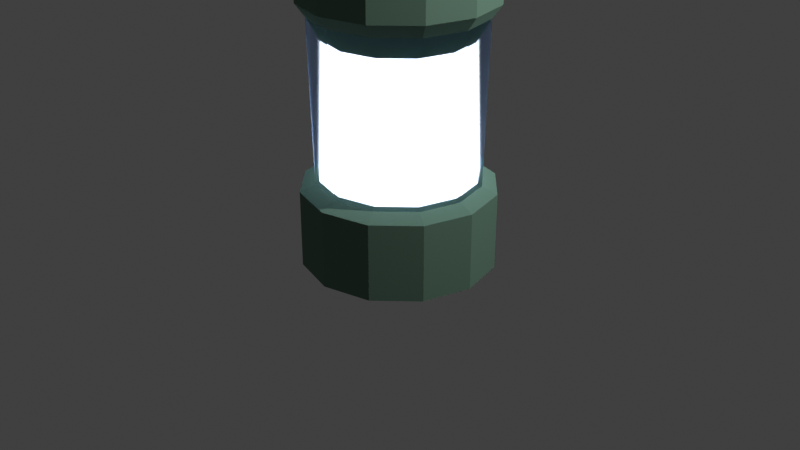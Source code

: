 # Source: 1.blend  (saved by Blender 2.83.20; exported with 4.5.12 LTS)
import bpy
from mathutils import Matrix  # noqa: F401  (used for matrix-valued properties, if any)

bpy.ops.wm.read_factory_settings(use_empty=True)
scene = bpy.context.scene
scene.name = 'Scene'

# ---- collections
col_collection = bpy.data.collections.new('Collection'); scene.collection.children.link(col_collection)

# ---- materials (node trees are filled in below, after node groups)
mat_1 = bpy.data.materials.new('Полевая мебель БМ 1')
mat_1.diffuse_color = (0.0815, 0.2738, 0.1047, 1.0)
mat_1_1 = bpy.data.materials.new('Свечение БМ1')
mat_1_1.alpha_threshold = 0.0
mat_1_1.line_color = (0.0, 0.0, 0.0, 1.0)
mat_2 = bpy.data.materials.new('Полевая мебель БМ 2')
mat_2.metallic = 0.4057
mat_2_1 = bpy.data.materials.new('Свечение БМ2')
mat_2_1.diffuse_color = (0.006821, 0.7969, 0.0, 1.0)
mat_1_2 = bpy.data.materials.new('Стекло БМ1')
mat_1_2.diffuse_color = (0.4917, 0.7086, 0.7987, 1.0)
mat_1_2.metallic = 0.3019

# ---- material node trees
mat_1.use_nodes = True; mat_1.node_tree.nodes.clear()
_N = mat_1.node_tree.nodes; _L = mat_1.node_tree.links
n0 = _N.new('ShaderNodeOutputMaterial'); n0.name = 'Material Output'; n0.location = (300, 300)
n1 = _N.new('ShaderNodeBsdfDiffuse'); n1.name = 'Diffuse BSDF'; n1.location = (10, 300)
n1.inputs[0].default_value = (0.14, 0.2398, 0.1815, 1.0)
n1.inputs[1].default_value = 0.5
_L.new(n1.outputs[0], n0.inputs[0])
n0.is_active_output = True
mat_1_1.use_nodes = True; mat_1_1.node_tree.nodes.clear()
_N = mat_1_1.node_tree.nodes; _L = mat_1_1.node_tree.links
n0 = _N.new('ShaderNodeOutputMaterial'); n0.name = 'Material Output'; n0.location = (300, 300)
n1 = _N.new('ShaderNodeEmission'); n1.name = 'Emission'; n1.location = (10, 300)
n1.inputs[1].default_value = 2.4
_L.new(n1.outputs[0], n0.inputs[0])
n0.is_active_output = True
mat_2.use_nodes = True; mat_2.node_tree.nodes.clear()
_N = mat_2.node_tree.nodes; _L = mat_2.node_tree.links
n0 = _N.new('ShaderNodeOutputMaterial'); n0.name = 'Material Output'; n0.location = (300, 300)
n1 = _N.new('ShaderNodeBsdfAnisotropic'); n1.name = 'Glossy BSDF'; n1.location = (10, 300)
n1.distribution = 'GGX'
n1.inputs[1].default_value = 0.663
_L.new(n1.outputs[0], n0.inputs[0])
n0.is_active_output = True
mat_2_1.use_nodes = True; mat_2_1.node_tree.nodes.clear()
_N = mat_2_1.node_tree.nodes; _L = mat_2_1.node_tree.links
n0 = _N.new('ShaderNodeOutputMaterial'); n0.name = 'Material Output'; n0.location = (300, 300)
n1 = _N.new('ShaderNodeEmission'); n1.name = 'Emission'; n1.location = (10, 300)
n1.inputs[0].default_value = (0.0, 0.9997, 0.03627, 1.0)
_L.new(n1.outputs[0], n0.inputs[0])
n0.is_active_output = True
mat_1_2.use_nodes = True; mat_1_2.node_tree.nodes.clear()
_N = mat_1_2.node_tree.nodes; _L = mat_1_2.node_tree.links
n0 = _N.new('ShaderNodeOutputMaterial'); n0.name = 'Material Output'; n0.location = (300, 300)
n1 = _N.new('ShaderNodeBsdfGlass'); n1.name = 'Glass BSDF'; n1.location = (10, 300)
n1.distribution = 'BECKMANN'
n1.inputs[0].default_value = (0.6691, 0.7977, 1.0, 1.0)
n1.inputs[1].default_value = 0.337
n1.inputs[2].default_value = 1.05
_L.new(n1.outputs[0], n0.inputs[0])
n0.is_active_output = True

# ---- world
world_world = bpy.data.worlds.new('World'); scene.world = world_world
world_world.use_nodes = True; world_world.node_tree.nodes.clear()
_N = world_world.node_tree.nodes; _L = world_world.node_tree.links
n0 = _N.new('ShaderNodeOutputWorld'); n0.name = 'World Output'; n0.location = (300, 300)
n1 = _N.new('ShaderNodeBackground'); n1.name = 'Background'; n1.location = (10, 300)
n1.inputs[0].default_value = (0.05088, 0.05088, 0.05088, 1.0)
_L.new(n1.outputs[0], n0.inputs[0])
n0.is_active_output = True
world_world.color = (0.05088, 0.05088, 0.05088)
world_world.use_sun_shadow = False
world_world.sun_shadow_jitter_overblur = 0.0

# ---- cameras
cam_camera = bpy.data.cameras.new('Camera')
cam_camera.clip_end = 100.0
cam_camera.ortho_scale = 7.314

# ---- lights
light_light = bpy.data.lights.new('Light', 'POINT')
light_light.transmission_factor = 0.0
light_light.energy = 1000.0
light_light.shadow_soft_size = 0.1
light_light.shadow_maximum_resolution = 0.006
light_light.use_absolute_resolution = True
light_point = bpy.data.lights.new('Point', 'POINT')
light_point.transmission_factor = 0.0
light_point.shadow_soft_size = 0.25
light_point.shadow_maximum_resolution = 0.006
light_point.use_absolute_resolution = True

# ---- meshes
me_cylinder = bpy.data.meshes.new('Cylinder')
me_cylinder.from_pydata([(2.949e-08, 0.7876, -1.242), (2.949e-08, 0.7876, 1.242), (0.3938, 0.6821, -1.242), (0.3938, 0.6821, 1.242), (0.6821, 0.3938, -1.242), (0.6821, 0.3938, 1.242), (0.7876, -3.061e-08, -1.242), (0.7876, -3.061e-08, 1.242), (0.6821, -0.3938, -1.242), (0.6821, -0.3938, 1.242), (0.3938, -0.6821, -1.242), (0.3938, -0.6821, 1.242), (1.248e-07, -0.7876, -1.242), (1.248e-07, -0.7876, 1.242), (-0.3938, -0.6821, -1.242), (-0.3938, -0.6821, 1.242), (-0.6821, -0.3938, -1.242), (-0.6821, -0.3938, 1.242), (-0.7876, -3.633e-07, -1.242), (-0.7876, -3.633e-07, 1.242), (-0.6821, 0.3938, -1.242), (-0.6821, 0.3938, 1.242), (-0.3938, 0.6821, -1.242), (-0.3938, 0.6821, 1.242), (0.0, 1.0, -0.8283), (0.2364, 0.993, -0.7271), (0.2364, 0.993, 0.7271), (0.0, 1.0, 0.8283), (0.866, 0.5, -1.0), (0.866, 0.5, 1.0), (1.0, -4.371e-08, -1.0), (1.0, -4.371e-08, 1.0), (0.866, -0.5, -1.0), (0.866, -0.5, 1.0), (0.5, -0.866, -1.0), (0.5, -0.866, 1.0), (1.51e-07, -1.0, -1.0), (1.51e-07, -1.0, 1.0), (-0.5, -0.866, -1.0), (-0.5, -0.866, 1.0), (-0.866, -0.5, -1.0), (-0.866, -0.5, 1.0), (-1.0, -4.649e-07, -1.0), (-1.0, -4.649e-07, 1.0), (-0.866, 0.5, -1.0), (-0.866, 0.5, 1.0), (-0.2364, 0.993, -0.7271), (-0.2364, 0.993, 0.7271), (0.3577, 0.6196, 4.783), (3.764e-08, 0.7155, 4.783), (0.6196, 0.3577, 4.783), (0.7155, -4.046e-08, 4.783), (0.6196, -0.3577, 4.783), (0.3577, -0.6196, 4.783), (1.242e-07, -0.7155, 4.783), (-0.3577, -0.6196, 4.783), (-0.6196, -0.3577, 4.783), (-0.7155, -3.427e-07, 4.783), (-0.6196, 0.3577, 4.783), (-0.3577, 0.6196, 4.783), (0.4896, 0.848, 5.702), (1.086e-07, 0.9792, 5.702), (0.848, 0.4896, 5.702), (0.9792, -7.772e-09, 5.702), (0.848, -0.4896, 5.702), (0.4896, -0.848, 5.702), (2.27e-07, -0.9792, 5.702), (-0.4896, -0.848, 5.702), (-0.848, -0.4896, 5.702), (-0.9792, -4.215e-07, 5.702), (-0.848, 0.4896, 5.702), (-0.4896, 0.848, 5.702), (0.4896, 0.848, 6.476), (9.828e-08, 0.9792, 6.476), (0.848, 0.4896, 6.476), (0.9792, -7.772e-09, 6.476), (0.848, -0.4896, 6.476), (0.4896, -0.848, 6.476), (2.168e-07, -0.9792, 6.476), (-0.4896, -0.848, 6.476), (-0.848, -0.4896, 6.476), (-0.9792, -4.215e-07, 6.476), (-0.848, 0.4896, 6.476), (-0.4896, 0.848, 6.476), (0.3672, 0.636, 7.122), (4.41e-08, 0.7344, 7.122), (0.636, 0.3672, 7.122), (0.7344, -3.439e-08, 7.122), (0.636, -0.3672, 7.122), (0.3672, -0.636, 7.122), (1.33e-07, -0.7344, 7.122), (-0.3672, -0.636, 7.122), (-0.636, -0.3672, 7.122), (-0.7344, -3.446e-07, 7.122), (-0.636, 0.3672, 7.122), (-0.3672, 0.636, 7.122), (0.0, 1.0, -1.0), (0.5, 0.866, -1.0), (0.5, 0.866, 1.0), (0.0, 1.0, 1.0), (-0.5, 0.866, 1.0), (-0.5, 0.866, -1.0), (0.0, 1.056, -0.7271), (0.3342, 0.9105, -0.8283), (0.3342, 0.9105, 0.8283), (0.0, 1.056, 0.7271), (-0.3342, 0.9105, 0.8283), (-0.3342, 0.9105, -0.8283), (0.04516, 1.044, -0.2721), (0.04516, 1.044, 0.2721), (0.1913, 1.005, 0.2721), (0.1913, 1.005, -0.2721), (-0.1913, 1.005, -0.2721), (-0.1913, 1.005, 0.2721), (-0.04516, 1.044, 0.2721), (-0.04516, 1.044, -0.2721), (0.0664, 1.055, -0.2265), (0.0664, 1.055, 0.2265), (0.17, 1.027, 0.2265), (0.17, 1.027, -0.2265), (-0.17, 1.027, -0.2265), (-0.17, 1.027, 0.2265), (-0.0664, 1.055, 0.2265), (-0.0664, 1.055, -0.2265), (0.08629, 1.064, -0.2059), (0.08629, 1.064, 0.2059), (0.1501, 1.047, 0.2059), (0.1501, 1.047, -0.2059), (-0.1501, 1.047, -0.2059), (-0.1501, 1.047, 0.2059), (-0.08629, 1.064, 0.2059), (-0.08629, 1.064, -0.2059)], [], [(124, 125, 126, 127), (97, 98, 29, 28), (28, 29, 31, 30), (30, 31, 33, 32), (32, 33, 35, 34), (34, 35, 37, 36), (36, 37, 39, 38), (38, 39, 41, 40), (40, 41, 43, 42), (42, 43, 45, 44), (5, 3, 48, 50), (44, 45, 100, 101), (128, 129, 130, 131), (0, 2, 4, 6, 8, 10, 12, 14, 16, 18, 20, 22), (2, 0, 96, 97), (1, 3, 98, 99), (4, 2, 97, 28), (3, 5, 29, 98), (6, 4, 28, 30), (5, 7, 31, 29), (8, 6, 30, 32), (7, 9, 33, 31), (10, 8, 32, 34), (9, 11, 35, 33), (12, 10, 34, 36), (11, 13, 37, 35), (14, 12, 36, 38), (13, 15, 39, 37), (16, 14, 38, 40), (15, 17, 41, 39), (18, 16, 40, 42), (17, 19, 43, 41), (20, 18, 42, 44), (19, 21, 45, 43), (22, 20, 44, 101), (21, 23, 100, 45), (0, 22, 101, 96), (23, 1, 99, 100), (55, 54, 66, 67), (19, 17, 56, 57), (9, 7, 51, 52), (23, 21, 58, 59), (13, 11, 53, 54), (3, 1, 49, 48), (17, 15, 55, 56), (7, 5, 50, 51), (21, 19, 57, 58), (11, 9, 52, 53), (1, 23, 59, 49), (15, 13, 54, 55), (67, 66, 78, 79), (52, 51, 63, 64), (59, 58, 70, 71), (48, 49, 61, 60), (56, 55, 67, 68), (53, 52, 64, 65), (49, 59, 71, 61), (50, 48, 60, 62), (57, 56, 68, 69), (54, 53, 65, 66), (51, 50, 62, 63), (58, 57, 69, 70), (82, 81, 93, 94), (64, 63, 75, 76), (71, 70, 82, 83), (60, 61, 73, 72), (68, 67, 79, 80), (65, 64, 76, 77), (61, 71, 83, 73), (62, 60, 72, 74), (69, 68, 80, 81), (66, 65, 77, 78), (63, 62, 74, 75), (70, 69, 81, 82), (84, 85, 95, 94, 93, 92, 91, 90, 89, 88, 87, 86), (79, 78, 90, 91), (76, 75, 87, 88), (83, 82, 94, 95), (72, 73, 85, 84), (80, 79, 91, 92), (77, 76, 88, 89), (73, 83, 95, 85), (74, 72, 84, 86), (81, 80, 92, 93), (78, 77, 89, 90), (75, 74, 86, 87), (24, 103, 97, 96), (104, 27, 99, 98), (103, 104, 98, 97), (106, 107, 101, 100), (107, 24, 96, 101), (27, 106, 100, 99), (102, 25, 103, 24), (26, 105, 27, 104), (25, 26, 104, 103), (47, 46, 107, 106), (46, 102, 24, 107), (105, 47, 106, 27), (102, 105, 109, 108), (105, 26, 110, 109), (26, 25, 111, 110), (25, 102, 108, 111), (46, 47, 113, 112), (47, 105, 114, 113), (105, 102, 115, 114), (102, 46, 112, 115), (108, 109, 117, 116), (109, 110, 118, 117), (110, 111, 119, 118), (111, 108, 116, 119), (112, 113, 121, 120), (113, 114, 122, 121), (114, 115, 123, 122), (115, 112, 120, 123), (116, 117, 125, 124), (117, 118, 126, 125), (118, 119, 127, 126), (119, 116, 124, 127), (120, 121, 129, 128), (121, 122, 130, 129), (122, 123, 131, 130), (123, 120, 128, 131)])
me_cylinder.polygons.foreach_set('material_index', [2, 0, 0, 0, 0, 0, 0, 0, 0, 0, 1, 0, 2, 0, 0, 0, 0, 0, 0, 0, 0, 0, 0, 0, 0, 0, 0, 0, 0, 0, 0, 0, 0, 0, 0, 0, 0, 0, 0, 1, 1, 1, 1, 1, 1, 1, 1, 1, 1, 1, 0, 0, 0, 0, 0, 0, 0, 0, 0, 0, 0, 0, 0, 0, 0, 0, 0, 0, 0, 0, 0, 0, 0, 0, 0, 0, 0, 0, 0, 0, 0, 0, 0, 0, 0, 0, 0, 0, 0, 0, 0, 0, 2, 2, 2, 2, 2, 2, 2, 2, 2, 2, 2, 2, 2, 2, 3, 3, 3, 3, 3, 3, 3, 3, 2, 2, 2, 2, 2, 2, 2, 2])
_uv = me_cylinder.uv_layers.new(name='UVMap')
_uv.uv.foreach_set('vector', [0.9856, 0.6079, 0.9856, 0.8921, 0.975, 0.8921, 0.975, 0.6079, 0.9167, 0.5, 0.9167, 1.0, 0.8333, 1.0, 0.8333, 0.5, 0.8333, 0.5, 0.8333, 1.0, 0.75, 1.0, 0.75, 0.5, 0.75, 0.5, 0.75, 1.0, 0.6667, 1.0, 0.6667, 0.5, 0.6667, 0.5, 0.6667, 1.0, 0.5833, 1.0, 0.5833, 0.5, 0.5833, 0.5, 0.5833, 1.0, 0.5, 1.0, 0.5, 0.5, 0.5, 0.5, 0.5, 1.0, 0.4167, 1.0, 0.4167, 0.5, 0.4167, 0.5, 0.4167, 1.0, 0.3333, 1.0, 0.3333, 0.5, 0.3333, 0.5, 0.3333, 1.0, 0.25, 1.0, 0.25, 0.5, 0.25, 0.5, 0.25, 1.0, 0.1667, 1.0, 0.1667, 0.5, 0.4137, 0.3445, 0.3445, 0.4137, 0.3445, 0.4137, 0.4137, 0.3445, 0.1667, 0.5, 0.1667, 1.0, 0.08333, 1.0, 0.08333, 0.5, 0.02502, 0.6079, 0.02502, 0.8921, 0.01438, 0.8921, 0.01438, 0.6079, 0.75, 0.439, 0.8445, 0.4137, 0.9137, 0.3445, 0.939, 0.25, 0.9137, 0.1555, 0.8445, 0.0863, 0.75, 0.06097, 0.6555, 0.0863, 0.5863, 0.1555, 0.561, 0.25, 0.5863, 0.3445, 0.6555, 0.4137, 0.8445, 0.4137, 0.75, 0.439, 0.75, 0.49, 0.87, 0.4578, 0.25, 0.439, 0.3445, 0.4137, 0.37, 0.4578, 0.25, 0.49, 0.9137, 0.3445, 0.8445, 0.4137, 0.87, 0.4578, 0.9578, 0.37, 0.3445, 0.4137, 0.4137, 0.3445, 0.4578, 0.37, 0.37, 0.4578, 0.939, 0.25, 0.9137, 0.3445, 0.9578, 0.37, 0.99, 0.25, 0.4137, 0.3445, 0.439, 0.25, 0.49, 0.25, 0.4578, 0.37, 0.9137, 0.1555, 0.939, 0.25, 0.99, 0.25, 0.9578, 0.13, 0.439, 0.25, 0.4137, 0.1555, 0.4578, 0.13, 0.49, 0.25, 0.8445, 0.0863, 0.9137, 0.1555, 0.9578, 0.13, 0.87, 0.04215, 0.4137, 0.1555, 0.3445, 0.0863, 0.37, 0.04215, 0.4578, 0.13, 0.75, 0.06097, 0.8445, 0.0863, 0.87, 0.04215, 0.75, 0.01, 0.3445, 0.0863, 0.25, 0.06097, 0.25, 0.01, 0.37, 0.04215, 0.6555, 0.0863, 0.75, 0.06097, 0.75, 0.01, 0.63, 0.04215, 0.25, 0.06097, 0.1555, 0.0863, 0.13, 0.04215, 0.25, 0.01, 0.5863, 0.1555, 0.6555, 0.0863, 0.63, 0.04215, 0.5422, 0.13, 0.1555, 0.0863, 0.0863, 0.1555, 0.04215, 0.13, 0.13, 0.04215, 0.561, 0.25, 0.5863, 0.1555, 0.5422, 0.13, 0.51, 0.25, 0.0863, 0.1555, 0.06097, 0.25, 0.01, 0.25, 0.04215, 0.13, 0.5863, 0.3445, 0.561, 0.25, 0.51, 0.25, 0.5422, 0.37, 0.06097, 0.25, 0.0863, 0.3445, 0.04215, 0.37, 0.01, 0.25, 0.6555, 0.4137, 0.5863, 0.3445, 0.5422, 0.37, 0.63, 0.4578, 0.0863, 0.3445, 0.1555, 0.4137, 0.13, 0.4578, 0.04215, 0.37, 0.75, 0.439, 0.6555, 0.4137, 0.63, 0.4578, 0.75, 0.49, 0.1555, 0.4137, 0.25, 0.439, 0.25, 0.49, 0.13, 0.4578, 0.1555, 0.0863, 0.25, 0.06097, 0.25, 0.06097, 0.1555, 0.0863, 0.06097, 0.25, 0.0863, 0.1555, 0.0863, 0.1555, 0.06097, 0.25, 0.4137, 0.1555, 0.439, 0.25, 0.439, 0.25, 0.4137, 0.1555, 0.1555, 0.4137, 0.0863, 0.3445, 0.0863, 0.3445, 0.1555, 0.4137, 0.25, 0.06097, 0.3445, 0.0863, 0.3445, 0.0863, 0.25, 0.06097, 0.3445, 0.4137, 0.25, 0.439, 0.25, 0.439, 0.3445, 0.4137, 0.0863, 0.1555, 0.1555, 0.0863, 0.1555, 0.0863, 0.0863, 0.1555, 0.439, 0.25, 0.4137, 0.3445, 0.4137, 0.3445, 0.439, 0.25, 0.0863, 0.3445, 0.06097, 0.25, 0.06097, 0.25, 0.0863, 0.3445, 0.3445, 0.0863, 0.4137, 0.1555, 0.4137, 0.1555, 0.3445, 0.0863, 0.25, 0.439, 0.1555, 0.4137, 0.1555, 0.4137, 0.25, 0.439, 0.1555, 0.0863, 0.25, 0.06097, 0.25, 0.06097, 0.1555, 0.0863, 0.1555, 0.0863, 0.25, 0.06097, 0.25, 0.06097, 0.1555, 0.0863, 0.4137, 0.1555, 0.439, 0.25, 0.439, 0.25, 0.4137, 0.1555, 0.1555, 0.4137, 0.0863, 0.3445, 0.0863, 0.3445, 0.1555, 0.4137, 0.3445, 0.4137, 0.25, 0.439, 0.25, 0.439, 0.3445, 0.4137, 0.0863, 0.1555, 0.1555, 0.0863, 0.1555, 0.0863, 0.0863, 0.1555, 0.3445, 0.0863, 0.4137, 0.1555, 0.4137, 0.1555, 0.3445, 0.0863, 0.25, 0.439, 0.1555, 0.4137, 0.1555, 0.4137, 0.25, 0.439, 0.4137, 0.3445, 0.3445, 0.4137, 0.3445, 0.4137, 0.4137, 0.3445, 0.06097, 0.25, 0.0863, 0.1555, 0.0863, 0.1555, 0.06097, 0.25, 0.25, 0.06097, 0.3445, 0.0863, 0.3445, 0.0863, 0.25, 0.06097, 0.439, 0.25, 0.4137, 0.3445, 0.4137, 0.3445, 0.439, 0.25, 0.0863, 0.3445, 0.06097, 0.25, 0.06097, 0.25, 0.0863, 0.3445, 0.0863, 0.3445, 0.06097, 0.25, 0.06097, 0.25, 0.0863, 0.3445, 0.4137, 0.1555, 0.439, 0.25, 0.439, 0.25, 0.4137, 0.1555, 0.1555, 0.4137, 0.0863, 0.3445, 0.0863, 0.3445, 0.1555, 0.4137, 0.3445, 0.4137, 0.25, 0.439, 0.25, 0.439, 0.3445, 0.4137, 0.0863, 0.1555, 0.1555, 0.0863, 0.1555, 0.0863, 0.0863, 0.1555, 0.3445, 0.0863, 0.4137, 0.1555, 0.4137, 0.1555, 0.3445, 0.0863, 0.25, 0.439, 0.1555, 0.4137, 0.1555, 0.4137, 0.25, 0.439, 0.4137, 0.3445, 0.3445, 0.4137, 0.3445, 0.4137, 0.4137, 0.3445, 0.06097, 0.25, 0.0863, 0.1555, 0.0863, 0.1555, 0.06097, 0.25, 0.25, 0.06097, 0.3445, 0.0863, 0.3445, 0.0863, 0.25, 0.06097, 0.439, 0.25, 0.4137, 0.3445, 0.4137, 0.3445, 0.439, 0.25, 0.0863, 0.3445, 0.06097, 0.25, 0.06097, 0.25, 0.0863, 0.3445, 0.3445, 0.4137, 0.25, 0.439, 0.1555, 0.4137, 0.0863, 0.3445, 0.06097, 0.25, 0.0863, 0.1555, 0.1555, 0.0863, 0.25, 0.06097, 0.3445, 0.0863, 0.4137, 0.1555, 0.439, 0.25, 0.4137, 0.3445, 0.1555, 0.0863, 0.25, 0.06097, 0.25, 0.06097, 0.1555, 0.0863, 0.4137, 0.1555, 0.439, 0.25, 0.439, 0.25, 0.4137, 0.1555, 0.1555, 0.4137, 0.0863, 0.3445, 0.0863, 0.3445, 0.1555, 0.4137, 0.3445, 0.4137, 0.25, 0.439, 0.25, 0.439, 0.3445, 0.4137, 0.0863, 0.1555, 0.1555, 0.0863, 0.1555, 0.0863, 0.0863, 0.1555, 0.3445, 0.0863, 0.4137, 0.1555, 0.4137, 0.1555, 0.3445, 0.0863, 0.25, 0.439, 0.1555, 0.4137, 0.1555, 0.4137, 0.25, 0.439, 0.4137, 0.3445, 0.3445, 0.4137, 0.3445, 0.4137, 0.4137, 0.3445, 0.06097, 0.25, 0.0863, 0.1555, 0.0863, 0.1555, 0.06097, 0.25, 0.25, 0.06097, 0.3445, 0.0863, 0.3445, 0.0863, 0.25, 0.06097, 0.439, 0.25, 0.4137, 0.3445, 0.4137, 0.3445, 0.439, 0.25, 1.0, 0.5429, 0.9443, 0.5429, 0.9167, 0.5, 1.0, 0.5, 0.9443, 0.9571, 1.0, 0.9571, 1.0, 1.0, 0.9167, 1.0, 0.9443, 0.5429, 0.9443, 0.9571, 0.9167, 1.0, 0.9167, 0.5, 0.05569, 0.9571, 0.05569, 0.5429, 0.08333, 0.5, 0.08333, 1.0, 0.05569, 0.5429, 7.451e-08, 0.5429, 7.451e-08, 0.5, 0.08333, 0.5, 7.451e-08, 0.9571, 0.05569, 0.9571, 0.08333, 1.0, 7.451e-08, 1.0, 1.0, 0.5682, 0.9606, 0.5682, 0.9443, 0.5429, 1.0, 0.5429, 0.9606, 0.9318, 1.0, 0.9318, 1.0, 0.9571, 0.9443, 0.9571, 0.9606, 0.5682, 0.9606, 0.9318, 0.9443, 0.9571, 0.9443, 0.5429, 0.0394, 0.9318, 0.0394, 0.5682, 0.05569, 0.5429, 0.05569, 0.9571, 0.0394, 0.5682, 7.451e-08, 0.5682, 7.451e-08, 0.5429, 0.05569, 0.5429, 7.451e-08, 0.9318, 0.0394, 0.9318, 0.05569, 0.9571, 7.451e-08, 0.9571, 1.0, 0.5682, 1.0, 0.9318, 0.9925, 0.9201, 0.9925, 0.5799, 1.0, 0.9318, 0.9606, 0.9318, 0.9681, 0.9201, 0.9925, 0.9201, 0.9606, 0.9318, 0.9606, 0.5682, 0.9681, 0.5799, 0.9681, 0.9201, 0.9606, 0.5682, 1.0, 0.5682, 0.9925, 0.5799, 0.9681, 0.5799, 0.0394, 0.5682, 0.0394, 0.9318, 0.03188, 0.9201, 0.03188, 0.5799, 0.0394, 0.9318, 7.451e-08, 0.9318, 0.007527, 0.9201, 0.03188, 0.9201, 7.451e-08, 0.9318, 7.451e-08, 0.5682, 0.007527, 0.5799, 0.007527, 0.9201, 7.451e-08, 0.5682, 0.0394, 0.5682, 0.03188, 0.5799, 0.007527, 0.5799, 0.9925, 0.5799, 0.9925, 0.9201, 0.9889, 0.9064, 0.9889, 0.5936, 0.9925, 0.9201, 0.9681, 0.9201, 0.9717, 0.9064, 0.9889, 0.9064, 0.9681, 0.9201, 0.9681, 0.5799, 0.9717, 0.5936, 0.9717, 0.9064, 0.9681, 0.5799, 0.9925, 0.5799, 0.9889, 0.5936, 0.9717, 0.5936, 0.03188, 0.5799, 0.03188, 0.9201, 0.02834, 0.9064, 0.02834, 0.5936, 0.03188, 0.9201, 0.007527, 0.9201, 0.01107, 0.9064, 0.02834, 0.9064, 0.007527, 0.9201, 0.007527, 0.5799, 0.01107, 0.5936, 0.01107, 0.9064, 0.007527, 0.5799, 0.03188, 0.5799, 0.02834, 0.5936, 0.01107, 0.5936, 0.9889, 0.5936, 0.9889, 0.9064, 0.9856, 0.8921, 0.9856, 0.6079, 0.9889, 0.9064, 0.9717, 0.9064, 0.975, 0.8921, 0.9856, 0.8921, 0.9717, 0.9064, 0.9717, 0.5936, 0.975, 0.6079, 0.975, 0.8921, 0.9717, 0.5936, 0.9889, 0.5936, 0.9856, 0.6079, 0.975, 0.6079, 0.02834, 0.5936, 0.02834, 0.9064, 0.02502, 0.8921, 0.02502, 0.6079, 0.02834, 0.9064, 0.01107, 0.9064, 0.01438, 0.8921, 0.02502, 0.8921, 0.01107, 0.9064, 0.01107, 0.5936, 0.01438, 0.6079, 0.01438, 0.8921, 0.01107, 0.5936, 0.02834, 0.5936, 0.02502, 0.6079, 0.01438, 0.6079])
me_cylinder.materials.append(mat_1)
me_cylinder.materials.append(mat_1_1)
me_cylinder.materials.append(mat_2)
me_cylinder.materials.append(mat_2_1)
me_cylinder.use_remesh_fix_poles = True
me_cylinder.use_remesh_preserve_attributes = False
me_cylinder.use_mirror_vertex_groups = False
me_cylinder.update()
me_cylinder_001 = bpy.data.meshes.new('Cylinder.001')
me_cylinder_001.from_pydata([(0.0, 1.0, -1.0), (-1.845e-09, 1.048, 1.078), (0.5, 0.866, -1.0), (0.5238, 0.9073, 1.078), (0.866, 0.5, -1.0), (0.9073, 0.5238, 1.078), (1.0, -4.371e-08, -1.0), (1.048, -3.877e-08, 1.078), (0.866, -0.5, -1.0), (0.9073, -0.5238, 1.078), (0.5, -0.866, -1.0), (0.5238, -0.9073, 1.078), (1.51e-07, -1.0, -1.0), (1.564e-07, -1.048, 1.078), (-0.5, -0.866, -1.0), (-0.5238, -0.9073, 1.078), (-0.866, -0.5, -1.0), (-0.9073, -0.5238, 1.078), (-1.0, -4.649e-07, -1.0), (-1.048, -4.801e-07, 1.078), (-0.866, 0.5, -1.0), (-0.9073, 0.5238, 1.078), (-0.5, 0.866, -1.0), (-0.5238, 0.9073, 1.078)], [], [(0, 1, 3, 2), (2, 3, 5, 4), (4, 5, 7, 6), (6, 7, 9, 8), (8, 9, 11, 10), (10, 11, 13, 12), (12, 13, 15, 14), (14, 15, 17, 16), (16, 17, 19, 18), (18, 19, 21, 20), (3, 1, 23, 21, 19, 17, 15, 13, 11, 9, 7, 5), (20, 21, 23, 22), (22, 23, 1, 0), (0, 2, 4, 6, 8, 10, 12, 14, 16, 18, 20, 22)])
_uv = me_cylinder_001.uv_layers.new(name='UVMap')
_uv.uv.foreach_set('vector', [1.0, 0.5, 1.0, 1.0, 0.9167, 1.0, 0.9167, 0.5, 0.9167, 0.5, 0.9167, 1.0, 0.8333, 1.0, 0.8333, 0.5, 0.8333, 0.5, 0.8333, 1.0, 0.75, 1.0, 0.75, 0.5, 0.75, 0.5, 0.75, 1.0, 0.6667, 1.0, 0.6667, 0.5, 0.6667, 0.5, 0.6667, 1.0, 0.5833, 1.0, 0.5833, 0.5, 0.5833, 0.5, 0.5833, 1.0, 0.5, 1.0, 0.5, 0.5, 0.5, 0.5, 0.5, 1.0, 0.4167, 1.0, 0.4167, 0.5, 0.4167, 0.5, 0.4167, 1.0, 0.3333, 1.0, 0.3333, 0.5, 0.3333, 0.5, 0.3333, 1.0, 0.25, 1.0, 0.25, 0.5, 0.25, 0.5, 0.25, 1.0, 0.1667, 1.0, 0.1667, 0.5, 0.37, 0.4578, 0.25, 0.49, 0.13, 0.4578, 0.04215, 0.37, 0.01, 0.25, 0.04215, 0.13, 0.13, 0.04215, 0.25, 0.01, 0.37, 0.04215, 0.4578, 0.13, 0.49, 0.25, 0.4578, 0.37, 0.1667, 0.5, 0.1667, 1.0, 0.08333, 1.0, 0.08333, 0.5, 0.08333, 0.5, 0.08333, 1.0, 7.451e-08, 1.0, 7.451e-08, 0.5, 0.75, 0.49, 0.87, 0.4578, 0.9578, 0.37, 0.99, 0.25, 0.9578, 0.13, 0.87, 0.04215, 0.75, 0.01, 0.63, 0.04215, 0.5422, 0.13, 0.51, 0.25, 0.5422, 0.37, 0.63, 0.4578])
me_cylinder_001.materials.append(mat_1_2)
me_cylinder_001.use_remesh_fix_poles = True
me_cylinder_001.use_remesh_preserve_attributes = False
me_cylinder_001.use_mirror_vertex_groups = False
me_cylinder_001.update()

# ---- objects
ob_light = bpy.data.objects.new('Light', light_light)
ob_camera = bpy.data.objects.new('Camera', cam_camera)
ob_cylinder = bpy.data.objects.new('Cylinder', me_cylinder)
ob_cylinder_001 = bpy.data.objects.new('Cylinder.001', me_cylinder_001)
ob_point = bpy.data.objects.new('Point', light_point)

# ---- transforms, parenting, visibility, modifiers, constraints
ob_light.location = (4.076, 1.005, 5.904)
ob_light.rotation_euler = (0.6503, 0.05522, 1.866)
ob_light.lock_rotations_4d = False
ob_light.empty_display_type = 'ARROWS'
ob_light.color = (0.0, 0.0, 0.0, 0.0)
ob_light.lineart.crease_threshold = 0.0
ob_camera.location = (7.359, -6.926, 4.958)
ob_camera.rotation_euler = (1.109, 0.0, 0.8149)
ob_camera.lock_rotations_4d = False
ob_camera.empty_display_type = 'ARROWS'
ob_camera.color = (0.0, 0.0, 0.0, 0.0)
ob_camera.display_type = 'WIRE'
ob_camera.lineart.crease_threshold = 0.0
ob_cylinder.location = (0.0, 0.0, 0.0)
ob_cylinder.scale = (1.0, 1.0, 0.4)
ob_cylinder.lineart.crease_threshold = 0.0
ob_cylinder_001.parent = ob_cylinder
ob_cylinder_001.matrix_parent_inverse = Matrix(((1.0, -0.0, 0.0, -0.0), (-0.0, 1.0, -0.0, 0.0), (0.0, -0.0, 2.5, -0.0), (-0.0, 0.0, -0.0, 1.0)))
ob_cylinder_001.location = (0.0, 0.0, 1.282)
ob_cylinder_001.scale = (0.8424, 0.8424, 0.8424)
ob_cylinder_001.lineart.crease_threshold = 0.0
ob_point.parent = ob_cylinder
ob_point.matrix_parent_inverse = Matrix(((1.0, -0.0, 0.0, -0.0), (-0.0, 1.0, -0.0, 0.0), (0.0, -0.0, 2.5, -0.0), (-0.0, 0.0, -0.0, 1.0)))
ob_point.location = (0.0, 0.0, 1.53)
ob_point.lineart.crease_threshold = 0.0

# ---- collection membership
col_collection.objects.link(ob_light)
col_collection.objects.link(ob_camera)
col_collection.objects.link(ob_cylinder)
col_collection.objects.link(ob_cylinder_001)
col_collection.objects.link(ob_point)

# ---- scene / render settings (as saved in the file)
scene.camera = ob_camera
scene.frame_start = 1; scene.frame_end = 250; scene.frame_set(1)
scene.render.engine = 'CYCLES'
scene.cycles.use_denoising = False
scene.cycles.samples = 128
scene.cycles.sampling_pattern = 'TABULATED_SOBOL'
scene.cycles.use_adaptive_sampling = False
scene.cycles.use_light_tree = False
scene.view_settings.view_transform = 'Standard'
bpy.context.view_layer.update()
